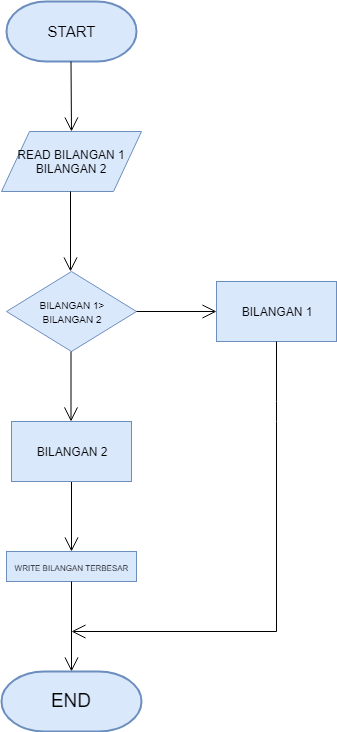

The diagram above was exported from draw.io. Its source (the exported page's mxGraphModel, read from the mxfile embedded in the PNG):
<mxGraphModel dx="782" dy="467" grid="1" gridSize="10" guides="1" tooltips="1" connect="1" arrows="1" fold="1" page="1" pageScale="1" pageWidth="827" pageHeight="1169" math="0" shadow="0">
  <root>
    <mxCell id="0" />
    <mxCell id="1" parent="0" />
    <mxCell id="MsGM2ILJpZWjl1czqgor-1" value="&lt;font style=&quot;font-size: 15px&quot;&gt;START&lt;/font&gt;" style="strokeWidth=2;html=1;shape=mxgraph.flowchart.terminator;whiteSpace=wrap;fillColor=#dae8fc;strokeColor=#6c8ebf;" vertex="1" parent="1">
      <mxGeometry x="350" y="10" width="130" height="60" as="geometry" />
    </mxCell>
    <mxCell id="MsGM2ILJpZWjl1czqgor-3" value="" style="endArrow=open;endFill=1;endSize=12;html=1;" edge="1" parent="1">
      <mxGeometry width="160" relative="1" as="geometry">
        <mxPoint x="414.5" y="70" as="sourcePoint" />
        <mxPoint x="415" y="140" as="targetPoint" />
      </mxGeometry>
    </mxCell>
    <mxCell id="MsGM2ILJpZWjl1czqgor-4" value="READ BILANGAN 1&lt;br&gt;BILANGAN 2" style="shape=parallelogram;perimeter=parallelogramPerimeter;whiteSpace=wrap;html=1;fillColor=#dae8fc;strokeColor=#6c8ebf;" vertex="1" parent="1">
      <mxGeometry x="345" y="140" width="140" height="60" as="geometry" />
    </mxCell>
    <mxCell id="MsGM2ILJpZWjl1czqgor-5" value="" style="endArrow=open;endFill=1;endSize=12;html=1;" edge="1" parent="1">
      <mxGeometry width="160" relative="1" as="geometry">
        <mxPoint x="414" y="200" as="sourcePoint" />
        <mxPoint x="414" y="280" as="targetPoint" />
      </mxGeometry>
    </mxCell>
    <mxCell id="MsGM2ILJpZWjl1czqgor-6" value="&lt;font style=&quot;font-size: 10px&quot;&gt;BILANGAN 1&amp;gt;&lt;br&gt;BILANGAN 2&lt;/font&gt;" style="rhombus;whiteSpace=wrap;html=1;fillColor=#dae8fc;strokeColor=#6c8ebf;" vertex="1" parent="1">
      <mxGeometry x="350" y="280" width="130" height="80" as="geometry" />
    </mxCell>
    <mxCell id="MsGM2ILJpZWjl1czqgor-7" value="" style="endArrow=open;endFill=1;endSize=12;html=1;" edge="1" parent="1">
      <mxGeometry width="160" relative="1" as="geometry">
        <mxPoint x="414.5" y="360" as="sourcePoint" />
        <mxPoint x="414.5" y="430" as="targetPoint" />
      </mxGeometry>
    </mxCell>
    <mxCell id="MsGM2ILJpZWjl1czqgor-8" value="" style="endArrow=open;endFill=1;endSize=12;html=1;" edge="1" parent="1">
      <mxGeometry width="160" relative="1" as="geometry">
        <mxPoint x="415" y="490" as="sourcePoint" />
        <mxPoint x="415" y="560" as="targetPoint" />
      </mxGeometry>
    </mxCell>
    <mxCell id="MsGM2ILJpZWjl1czqgor-9" value="" style="endArrow=open;endFill=1;endSize=12;html=1;" edge="1" parent="1">
      <mxGeometry width="160" relative="1" as="geometry">
        <mxPoint x="480" y="320" as="sourcePoint" />
        <mxPoint x="560" y="320" as="targetPoint" />
      </mxGeometry>
    </mxCell>
    <mxCell id="MsGM2ILJpZWjl1czqgor-10" value="BILANGAN 1" style="rounded=0;whiteSpace=wrap;html=1;fillColor=#dae8fc;strokeColor=#6c8ebf;" vertex="1" parent="1">
      <mxGeometry x="560" y="290" width="120" height="60" as="geometry" />
    </mxCell>
    <mxCell id="MsGM2ILJpZWjl1czqgor-11" value="BILANGAN 2" style="rounded=0;whiteSpace=wrap;html=1;fillColor=#dae8fc;strokeColor=#6c8ebf;" vertex="1" parent="1">
      <mxGeometry x="355" y="430" width="120" height="60" as="geometry" />
    </mxCell>
    <mxCell id="MsGM2ILJpZWjl1czqgor-12" value="&lt;font style=&quot;font-size: 8px&quot;&gt;WRITE BILANGAN TERBESAR&lt;/font&gt;" style="rounded=0;whiteSpace=wrap;html=1;fillColor=#dae8fc;strokeColor=#6c8ebf;" vertex="1" parent="1">
      <mxGeometry x="350" y="560" width="130" height="30" as="geometry" />
    </mxCell>
    <mxCell id="MsGM2ILJpZWjl1czqgor-13" value="" style="endArrow=open;endFill=1;endSize=12;html=1;" edge="1" parent="1">
      <mxGeometry width="160" relative="1" as="geometry">
        <mxPoint x="620" y="640" as="sourcePoint" />
        <mxPoint x="415" y="640" as="targetPoint" />
      </mxGeometry>
    </mxCell>
    <mxCell id="MsGM2ILJpZWjl1czqgor-14" value="" style="endArrow=open;endFill=1;endSize=12;html=1;" edge="1" parent="1">
      <mxGeometry width="160" relative="1" as="geometry">
        <mxPoint x="415" y="590" as="sourcePoint" />
        <mxPoint x="415" y="680" as="targetPoint" />
      </mxGeometry>
    </mxCell>
    <mxCell id="MsGM2ILJpZWjl1czqgor-27" value="" style="endArrow=none;html=1;edgeStyle=orthogonalEdgeStyle;" edge="1" parent="1">
      <mxGeometry relative="1" as="geometry">
        <mxPoint x="619.5" y="350.16668701171875" as="sourcePoint" />
        <mxPoint x="620" y="640" as="targetPoint" />
        <Array as="points">
          <mxPoint x="620" y="420" />
          <mxPoint x="620" y="420" />
        </Array>
      </mxGeometry>
    </mxCell>
    <mxCell id="MsGM2ILJpZWjl1czqgor-28" value="" style="resizable=0;html=1;align=left;verticalAlign=bottom;labelBackgroundColor=#ffffff;fontSize=10;" connectable="0" vertex="1" parent="MsGM2ILJpZWjl1czqgor-27">
      <mxGeometry x="-1" relative="1" as="geometry" />
    </mxCell>
    <mxCell id="MsGM2ILJpZWjl1czqgor-29" value="" style="resizable=0;html=1;align=right;verticalAlign=bottom;labelBackgroundColor=#ffffff;fontSize=10;" connectable="0" vertex="1" parent="MsGM2ILJpZWjl1czqgor-27">
      <mxGeometry x="1" relative="1" as="geometry" />
    </mxCell>
    <mxCell id="MsGM2ILJpZWjl1czqgor-31" value="&lt;font style=&quot;font-size: 19px&quot;&gt;END&lt;/font&gt;" style="strokeWidth=2;html=1;shape=mxgraph.flowchart.terminator;whiteSpace=wrap;fillColor=#dae8fc;strokeColor=#6c8ebf;" vertex="1" parent="1">
      <mxGeometry x="345" y="680" width="140" height="60" as="geometry" />
    </mxCell>
  </root>
</mxGraphModel>